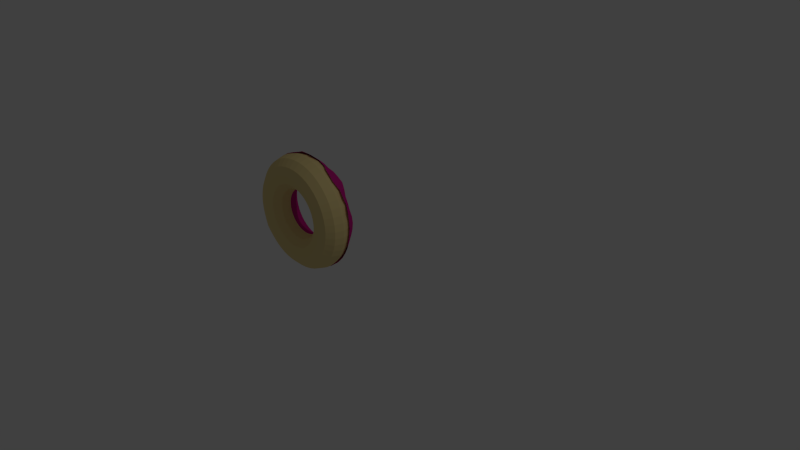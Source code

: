 # Source: donut.blend  (saved by Blender 2.76.0; exported with 4.5.12 LTS)
import bpy
from mathutils import Matrix  # noqa: F401  (used for matrix-valued properties, if any)

bpy.ops.wm.read_factory_settings(use_empty=True)
scene = bpy.context.scene
scene.name = 'Scene'

# ---- collections
col_collection_1 = bpy.data.collections.new('Collection 1'); scene.collection.children.link(col_collection_1)

# ---- materials (node trees are filled in below, after node groups)
mat_material_004 = bpy.data.materials.new('Material.004')
mat_material_004.alpha_threshold = 0.0
mat_material_004.use_transparent_shadow = False
mat_material_004.diffuse_color = (0.5926, 0.01352, 0.2448, 1.0)
mat_material_004.roughness = 0.5
mat_material_004.specular_intensity = 0.0
mat_material = bpy.data.materials.new('Material')
mat_material.alpha_threshold = 0.0
mat_material.use_transparent_shadow = False
mat_material.diffuse_color = (0.8412, 0.6726, 0.2926, 1.0)
mat_material.roughness = 0.5
mat_material.line_color = (0.0, 0.0, 0.0, 1.0)

# ---- material node trees

# ---- world
world_world = bpy.data.worlds.new('World'); scene.world = world_world
world_world.color = (0.05088, 0.05088, 0.05088)
world_world.use_sun_shadow = False
world_world.sun_shadow_jitter_overblur = 0.0
world_world.cycles.sampling_method = 'MANUAL'
world_world.cycles.sample_map_resolution = 256

# ---- cameras
cam_camera = bpy.data.cameras.new('Camera')
cam_camera.clip_end = 100.0
cam_camera.lens = 35.0
cam_camera.sensor_width = 32.0
cam_camera.sensor_height = 18.0
cam_camera.ortho_scale = 7.314
cam_camera.dof.focus_distance = 0.0
cam_camera.dof.aperture_fstop = 128.0

# ---- lights
light_lamp = bpy.data.lights.new('Lamp', 'POINT')
light_lamp.transmission_factor = 0.0
light_lamp.cutoff_distance = 30.0
light_lamp.energy = 100.0
light_lamp.shadow_buffer_clip_start = 1.001
light_lamp.shadow_soft_size = 0.1
light_lamp.shadow_maximum_resolution = 0.006
light_lamp.use_absolute_resolution = True
light_lamp.cycles.use_multiple_importance_sampling = False

# ---- meshes
me_torus_005 = bpy.data.meshes.new('Torus.005')
me_torus_005.from_pydata([(1.398, -0.005775, 0.1601), (1.237, 0.0002061, 0.4008), (1.012, -0.0001046, 0.476), (0.7875, 0.0, 0.3714), (0.63, 0.0, 0.2148), (0.5722, 0.0, 3.062e-17), (1.377, 0.2135, 0.1555), (1.22, 0.1606, 0.3959), (0.9983, 0.1315, 0.4499), (0.7808, 0.1028, 0.3714), (0.6246, 0.08223, 0.2148), (0.5673, 0.07468, 3.062e-17), (1.341, 0.4033, 0.1455), (1.18, 0.3161, 0.3883), (0.9694, 0.2598, 0.4333), (0.7607, 0.2038, 0.3714), (0.6085, 0.163, 0.2148), (0.5527, 0.1481, 3.062e-17), (1.3, 0.5341, 0.1555), (1.126, 0.4666, 0.3833), (0.9263, 0.3837, 0.4311), (0.7276, 0.3014, 0.3714), (0.582, 0.2411, 0.2148), (0.5286, 0.219, 3.062e-17), (1.227, 0.6952, 0.1404), (1.059, 0.6112, 0.3946), (0.8725, 0.5038, 0.4559), (0.682, 0.3938, 0.3714), (0.5456, 0.315, 0.2148), (0.4955, 0.2861, 3.062e-17), (1.12, 0.8521, 0.1391), (0.9692, 0.744, 0.3931), (0.801, 0.6146, 0.4616), (0.6248, 0.4794, 0.3714), (0.4998, 0.3835, 0.2148), (0.4539, 0.3483, 3.062e-17), (0.9884, 0.9961, 0.1338), (0.8643, 0.865, 0.3972), (0.7123, 0.7125, 0.4494), (0.5569, 0.5569, 0.3714), (0.4454, 0.4454, 0.2148), (0.4046, 0.4046, 3.062e-17), (0.8785, 1.084, 0.1746), (0.743, 0.9683, 0.3858), (0.6108, 0.796, 0.4323), (0.4794, 0.6248, 0.3714), (0.3835, 0.4998, 0.2148), (0.3483, 0.4539, 3.062e-17), (0.7008, 1.219, 0.1263), (0.6081, 1.053, 0.3727), (0.5011, 0.868, 0.4292), (0.3938, 0.682, 0.3714), (0.315, 0.5456, 0.2148), (0.2861, 0.4955, 3.062e-17), (0.5335, 1.297, 0.138), (0.4688, 1.132, 0.403), (0.3847, 0.9289, 0.4414), (0.3014, 0.7276, 0.3714), (0.2411, 0.582, 0.2148), (0.219, 0.5286, 3.062e-17), (0.3514, 1.353, 0.1547), (0.3165, 1.182, 0.3996), (0.2597, 0.9691, 0.4329), (0.2038, 0.7607, 0.3714), (0.163, 0.6085, 0.2148), (0.1481, 0.5527, 3.062e-17), (0.179, 1.359, 0.2131), (0.1597, 1.216, 0.4081), (0.131, 0.9962, 0.4379), (0.1028, 0.7808, 0.3714), (0.08223, 0.6246, 0.2148), (0.07468, 0.5673, 3.062e-17), (1.148e-07, 1.371, 0.2131), (1.199e-07, 1.223, 0.3967), (9.485e-08, 1.006, 0.4425), (9.028e-08, 0.7875, 0.3714), (5.96e-08, 0.63, 0.2148), (9.287e-08, 0.5722, 3.062e-17), (-0.179, 1.359, 0.2131), (-0.1597, 1.216, 0.4081), (-0.131, 0.9962, 0.4379), (-0.1028, 0.7808, 0.3714), (-0.08223, 0.6246, 0.2148), (-0.07468, 0.5673, 3.062e-17), (-0.3514, 1.353, 0.1547), (-0.3165, 1.182, 0.3996), (-0.2597, 0.9691, 0.4329), (-0.2038, 0.7607, 0.3714), (-0.163, 0.6085, 0.2148), (-0.1481, 0.5527, 3.062e-17), (-0.5335, 1.297, 0.138), (-0.4688, 1.132, 0.403), (-0.3847, 0.9289, 0.4414), (-0.3014, 0.7276, 0.3714), (-0.2411, 0.582, 0.2148), (-0.219, 0.5286, 3.062e-17), (-0.7008, 1.219, 0.1263), (-0.6081, 1.053, 0.3727), (-0.5011, 0.868, 0.4292), (-0.3938, 0.682, 0.3714), (-0.315, 0.5456, 0.2148), (-0.2861, 0.4955, 3.062e-17), (-0.8785, 1.084, 0.1746), (-0.743, 0.9683, 0.3858), (-0.6108, 0.796, 0.4323), (-0.4794, 0.6248, 0.3714), (-0.3835, 0.4998, 0.2148), (-0.3483, 0.4539, 3.062e-17), (-0.9884, 0.9961, 0.1338), (-0.8643, 0.865, 0.3972), (-0.7123, 0.7125, 0.4494), (-0.5569, 0.5569, 0.3714), (-0.4454, 0.4454, 0.2148), (-0.4046, 0.4046, 3.062e-17), (-1.12, 0.8521, 0.1391), (-0.9692, 0.744, 0.3931), (-0.801, 0.6146, 0.4616), (-0.6248, 0.4794, 0.3714), (-0.4998, 0.3835, 0.2148), (-0.4539, 0.3483, 3.062e-17), (-1.227, 0.6952, 0.1404), (-1.059, 0.6112, 0.3946), (-0.8725, 0.5038, 0.4559), (-0.682, 0.3938, 0.3714), (-0.5456, 0.315, 0.2148), (-0.4955, 0.2861, 3.062e-17), (-1.3, 0.5341, 0.1555), (-1.126, 0.4666, 0.3833), (-0.9263, 0.3837, 0.4311), (-0.7276, 0.3014, 0.3714), (-0.582, 0.2411, 0.2148), (-0.5286, 0.219, 3.062e-17), (-1.341, 0.4033, 0.1455), (-1.18, 0.3161, 0.3883), (-0.9694, 0.2598, 0.4333), (-0.7607, 0.2038, 0.3714), (-0.6085, 0.163, 0.2148), (-0.5527, 0.1481, 3.062e-17), (-1.377, 0.2135, 0.1555), (-1.22, 0.1606, 0.3959), (-0.9983, 0.1315, 0.4499), (-0.7808, 0.1028, 0.3714), (-0.6246, 0.08223, 0.2148), (-0.5673, 0.07468, 3.062e-17), (-1.398, -0.005775, 0.1601), (-1.237, 0.0002062, 0.4008), (-1.012, -0.0001046, 0.476), (-0.7875, 7.258e-08, 0.3714), (-0.63, 6.243e-08, 0.2148), (-0.5722, 5.778e-08, 3.062e-17), (-1.38, -0.1608, 0.1666), (-1.223, -0.1606, 0.3931), (-1.005, -0.1326, 0.4862), (-0.7808, -0.1028, 0.3714), (-0.6246, -0.08223, 0.2148), (-0.5673, -0.07468, 3.062e-17), (-1.37, -0.4005, 0.1499), (-1.175, -0.3149, 0.3735), (-0.9802, -0.2629, 0.4891), (-0.7607, -0.2038, 0.3714), (-0.6085, -0.163, 0.2148), (-0.5527, -0.1481, 3.062e-17), (-1.285, -0.5368, 0.1847), (-1.123, -0.4653, 0.3718), (-0.9353, -0.3872, 0.4782), (-0.7276, -0.3014, 0.3714), (-0.582, -0.2411, 0.2147), (-0.5276, -0.2204, -0.001672), (-1.232, -0.7123, 0.1441), (-1.053, -0.608, 0.3713), (-0.8714, -0.503, 0.4441), (-0.682, -0.3938, 0.3714), (-0.5435, -0.318, 0.2113), (-0.4871, -0.2987, -0.01424), (-1.114, -0.8492, 0.157), (-0.9798, -0.752, 0.4034), (-0.7977, -0.6119, 0.4411), (-0.6248, -0.4794, 0.3714), (-0.4941, -0.392, 0.2051), (-0.4396, -0.3699, -0.02436), (-0.9635, -1.024, 0.09343), (-0.8865, -0.8851, 0.4312), (-0.7085, -0.7085, 0.4279), (-0.5569, -0.5569, 0.3714), (-0.4411, -0.4521, 0.2073), (-0.3915, -0.4243, -0.02216), (-0.8428, -1.137, 0.09969), (-0.7571, -0.9867, 0.4176), (-0.6107, -0.7964, 0.4359), (-0.4794, -0.6248, 0.3714), (-0.3827, -0.501, 0.2134), (-0.344, -0.4604, -0.007293), (-0.6958, -1.225, 0.1208), (-0.6159, -1.067, 0.4123), (-0.5038, -0.8751, 0.4628), (-0.3938, -0.682, 0.3714), (-0.315, -0.5456, 0.2148), (-0.2859, -0.4957, -0.0002367), (-0.5845, -1.262, 0.1771), (-0.4656, -1.127, 0.3832), (-0.3859, -0.9377, 0.4865), (-0.3014, -0.7276, 0.3714), (-0.2411, -0.582, 0.2148), (-0.219, -0.5286, 3.062e-17), (-0.3527, -1.334, 0.207), (-0.3151, -1.18, 0.3938), (-0.2603, -0.9766, 0.4639), (-0.2038, -0.7607, 0.3714), (-0.163, -0.6085, 0.2148), (-0.1481, -0.5527, 3.062e-17), (-0.1646, -1.415, 0.1422), (-0.1586, -1.213, 0.3948), (-0.1307, -0.9954, 0.4347), (-0.1028, -0.7808, 0.3714), (-0.08223, -0.6246, 0.2148), (-0.07468, -0.5673, 3.062e-17), (-9.313e-09, -1.402, 0.1689), (7.252e-08, -1.223, 0.3939), (8.409e-08, -1.003, 0.4303), (1.166e-07, -0.7875, 0.3714), (1.261e-07, -0.63, 0.2148), (1.79e-07, -0.5722, 3.062e-17), (0.1646, -1.415, 0.1422), (0.1586, -1.213, 0.3948), (0.1307, -0.9954, 0.4347), (0.1028, -0.7808, 0.3714), (0.08223, -0.6246, 0.2148), (0.07468, -0.5673, 3.062e-17), (0.3527, -1.334, 0.207), (0.3151, -1.18, 0.3938), (0.2603, -0.9766, 0.4639), (0.2038, -0.7607, 0.3714), (0.163, -0.6085, 0.2148), (0.1481, -0.5527, 3.062e-17), (0.5845, -1.262, 0.1771), (0.4656, -1.127, 0.3832), (0.3859, -0.9377, 0.4865), (0.3014, -0.7276, 0.3714), (0.2411, -0.582, 0.2148), (0.219, -0.5286, 3.062e-17), (0.6958, -1.225, 0.1208), (0.6159, -1.067, 0.4123), (0.5038, -0.8751, 0.4628), (0.3938, -0.682, 0.3714), (0.315, -0.5456, 0.2148), (0.2859, -0.4957, -0.0002367), (0.8428, -1.137, 0.09969), (0.7571, -0.9867, 0.4176), (0.6107, -0.7964, 0.4359), (0.4794, -0.6248, 0.3714), (0.3827, -0.501, 0.2134), (0.344, -0.4604, -0.007293), (0.9635, -1.024, 0.09343), (0.8865, -0.8851, 0.4312), (0.7085, -0.7085, 0.4279), (0.5569, -0.5569, 0.3714), (0.4411, -0.4521, 0.2073), (0.3915, -0.4243, -0.02216), (1.114, -0.8492, 0.157), (0.9798, -0.752, 0.4034), (0.7977, -0.6119, 0.4411), (0.6248, -0.4794, 0.3714), (0.4941, -0.392, 0.2051), (0.4396, -0.3699, -0.02436), (1.232, -0.7123, 0.1441), (1.053, -0.608, 0.3713), (0.8714, -0.503, 0.4441), (0.682, -0.3938, 0.3714), (0.5435, -0.318, 0.2113), (0.4871, -0.2987, -0.01424), (1.285, -0.5368, 0.1847), (1.123, -0.4653, 0.3718), (0.9353, -0.3872, 0.4782), (0.7276, -0.3014, 0.3714), (0.582, -0.2411, 0.2147), (0.5276, -0.2204, -0.001672), (1.37, -0.4005, 0.1499), (1.175, -0.3149, 0.3735), (0.9802, -0.2629, 0.4891), (0.7607, -0.2038, 0.3714), (0.6085, -0.163, 0.2148), (0.5527, -0.1481, 3.062e-17), (1.38, -0.1608, 0.1666), (1.223, -0.1606, 0.3931), (1.005, -0.1326, 0.4862), (0.7808, -0.1028, 0.3714), (0.6246, -0.08223, 0.2148), (0.5673, -0.07468, 3.062e-17), (1.39, -3.229e-08, -1.515e-07), (1.335, -2.841e-08, 0.2131), (0.557, 2.278e-08, -9.643e-08), (0.6132, 1.906e-08, -0.2148), (0.7666, 8.816e-09, -0.3714), (0.9753, -4.875e-09, -0.4278), (1.183, -1.861e-08, -0.3697), (1.335, -2.841e-08, -0.2131), (1.378, 0.1823, -1.507e-07), (1.323, 0.1751, 0.2131), (0.5522, 0.07307, -9.611e-08), (0.608, 0.08045, -0.2148), (0.7601, 0.1006, -0.3714), (0.967, 0.128, -0.4278), (1.173, 0.1552, -0.3697), (1.323, 0.1751, -0.2131), (1.343, 0.3616, -1.484e-07), (1.289, 0.3472, 0.2131), (0.538, 0.1449, -9.517e-08), (0.5923, 0.1595, -0.2148), (0.7405, 0.1994, -0.3714), (0.9421, 0.2537, -0.4278), (1.143, 0.3078, -0.3697), (1.289, 0.3472, -0.2131), (1.284, 0.5346, -1.445e-07), (1.233, 0.5133, 0.2131), (0.5146, 0.2142, -9.362e-08), (0.5666, 0.2359, -0.2148), (0.7083, 0.2949, -0.3714), (0.9011, 0.3751, -0.4278), (1.095, 0.4559, -0.3723), (1.233, 0.5133, -0.2131), (1.204, 0.6985, -1.392e-07), (1.156, 0.6707, 0.2131), (0.4823, 0.2799, -9.149e-08), (0.5311, 0.3082, -0.2148), (0.6639, 0.3853, -0.3714), (0.8447, 0.4902, -0.4279), (1.031, 0.5985, -0.3815), (1.157, 0.6715, -0.2155), (1.103, 0.8505, -1.325e-07), (1.059, 0.8166, 0.2131), (0.4419, 0.3408, -8.882e-08), (0.4865, 0.3752, -0.2148), (0.6082, 0.4691, -0.3714), (0.7738, 0.5968, -0.4278), (0.9416, 0.7257, -0.375), (1.059, 0.8167, -0.2133), (0.9828, 0.9879, -1.246e-07), (0.9437, 0.9485, 0.2131), (0.3938, 0.3958, -8.564e-08), (0.4336, 0.4358, -0.2148), (0.5421, 0.5449, -0.3714), (0.6897, 0.6932, -0.4278), (0.8366, 0.8408, -0.3697), (0.9437, 0.9485, -0.2131), (0.8461, 1.108, -1.155e-07), (0.8125, 1.064, 0.2131), (0.3391, 0.4441, -8.202e-08), (0.3733, 0.489, -0.2148), (0.4667, 0.6113, -0.3714), (0.5937, 0.7777, -0.4278), (0.7202, 0.9434, -0.3697), (0.8125, 1.064, -0.2131), (0.695, 1.21, -1.055e-07), (0.6673, 1.162, 0.2131), (0.2785, 0.4848, -7.802e-08), (0.3066, 0.5338, -0.2148), (0.3833, 0.6673, -0.3714), (0.4877, 0.849, -0.4278), (0.5915, 1.03, -0.3697), (0.6673, 1.162, -0.2131), (0.5319, 1.291, -9.477e-08), (0.5107, 1.239, 0.2131), (0.2131, 0.5172, -7.37e-08), (0.2347, 0.5694, -0.2148), (0.2934, 0.7119, -0.3714), (0.3732, 0.9057, -0.4278), (0.4527, 1.099, -0.3697), (0.5107, 1.239, -0.2131), (0.3597, 1.349, -8.339e-08), (0.3454, 1.296, 0.2131), (0.1442, 0.5407, -6.913e-08), (0.1587, 0.5954, -0.2148), (0.1984, 0.7443, -0.3714), (0.2524, 0.9469, -0.4278), (0.3062, 1.149, -0.3697), (0.3454, 1.296, -0.2131), (0.1814, 1.385, -7.16e-08), (0.1742, 1.33, 0.2131), (0.0727, 0.555, -6.441e-08), (0.08004, 0.6111, -0.2148), (0.1001, 0.7639, -0.3714), (0.1273, 0.9719, -0.4278), (0.1544, 1.179, -0.3697), (0.1742, 1.33, -0.2131), (4.424e-08, 1.397, -5.96e-08), (1.117e-07, 1.341, 0.2131), (9.04e-08, 0.5598, -5.96e-08), (5.802e-08, 0.6164, -0.2148), (8.783e-08, 0.7705, -0.3714), (9.203e-08, 0.9803, -0.4278), (1.16e-07, 1.189, -0.3697), (1.117e-07, 1.341, -0.2131), (-0.1814, 1.385, -4.761e-08), (-0.1742, 1.33, 0.2131), (-0.0727, 0.555, -5.48e-08), (-0.08004, 0.6111, -0.2148), (-0.1001, 0.7639, -0.3714), (-0.1273, 0.9719, -0.4278), (-0.1544, 1.179, -0.3697), (-0.1742, 1.33, -0.2131), (-0.3597, 1.349, -3.582e-08), (-0.3454, 1.296, 0.2131), (-0.1442, 0.5407, -5.007e-08), (-0.1587, 0.5954, -0.2148), (-0.1984, 0.7443, -0.3714), (-0.2524, 0.9469, -0.4278), (-0.3062, 1.149, -0.3697), (-0.3454, 1.296, -0.2131), (-0.5319, 1.291, -2.444e-08), (-0.5107, 1.239, 0.2131), (-0.2131, 0.5172, -4.551e-08), (-0.2347, 0.5694, -0.2148), (-0.2934, 0.7119, -0.3714), (-0.3732, 0.9057, -0.4278), (-0.4527, 1.099, -0.3697), (-0.5107, 1.239, -0.2131), (-0.695, 1.21, -1.366e-08), (-0.6673, 1.162, 0.2131), (-0.2785, 0.4848, -4.119e-08), (-0.3066, 0.5338, -0.2148), (-0.3833, 0.6673, -0.3714), (-0.4877, 0.849, -0.4278), (-0.5915, 1.03, -0.3697), (-0.6673, 1.162, -0.2131), (-0.8461, 1.108, -3.665e-09), (-0.8125, 1.064, 0.2131), (-0.3391, 0.4441, -3.719e-08), (-0.3733, 0.489, -0.2148), (-0.4667, 0.6113, -0.3714), (-0.5937, 0.7777, -0.4278), (-0.7202, 0.9434, -0.3697), (-0.8125, 1.064, -0.2131), (-0.9828, 0.9879, 5.372e-09), (-0.9437, 0.9485, 0.2131), (-0.3938, 0.3958, -3.357e-08), (-0.4336, 0.4358, -0.2148), (-0.5421, 0.5449, -0.3714), (-0.6897, 0.6932, -0.4278), (-0.8366, 0.8408, -0.3697), (-0.9437, 0.9485, -0.2131), (-1.103, 0.8505, 1.33e-08), (-1.059, 0.8166, 0.2131), (-0.4419, 0.3408, -3.039e-08), (-0.4865, 0.3752, -0.2148), (-0.6082, 0.4691, -0.3714), (-0.7738, 0.5968, -0.4278), (-0.9416, 0.7257, -0.375), (-1.059, 0.8167, -0.2133), (-1.204, 0.6985, 1.997e-08), (-1.156, 0.6707, 0.2131), (-0.4823, 0.2799, -2.772e-08), (-0.5311, 0.3082, -0.2148), (-0.6639, 0.3853, -0.3714), (-0.8447, 0.4902, -0.4279), (-1.031, 0.5985, -0.3815), (-1.157, 0.6715, -0.2155), (-1.284, 0.5346, 2.529e-08), (-1.233, 0.5133, 0.2131), (-0.5146, 0.2142, -2.559e-08), (-0.5666, 0.2359, -0.2148), (-0.7083, 0.2949, -0.3714), (-0.9011, 0.3751, -0.4278), (-1.095, 0.4559, -0.3723), (-1.233, 0.5133, -0.2131), (-1.343, 0.3616, 2.915e-08), (-1.289, 0.3472, 0.2131), (-0.538, 0.1449, -2.404e-08), (-0.5923, 0.1595, -0.2148), (-0.7405, 0.1994, -0.3714), (-0.9421, 0.2537, -0.4278), (-1.143, 0.3078, -0.3697), (-1.289, 0.3472, -0.2131), (-1.378, 0.1824, 3.15e-08), (-1.323, 0.1751, 0.2131), (-0.5522, 0.07307, -2.31e-08), (-0.608, 0.08045, -0.2148), (-0.7601, 0.1006, -0.3714), (-0.967, 0.128, -0.4278), (-1.173, 0.1552, -0.3697), (-1.323, 0.1751, -0.2131), (-1.39, 2.658e-07, 3.229e-08), (-1.335, 2.586e-07, 0.2131), (-0.557, 1.53e-07, -2.278e-08), (-0.6132, 1.612e-07, -0.2148), (-0.7666, 1.813e-07, -0.3714), (-0.9753, 2.097e-07, -0.4278), (-1.183, 2.379e-07, -0.3697), (-1.335, 2.586e-07, -0.2131), (-1.378, -0.1823, 3.15e-08), (-1.323, -0.1751, 0.2131), (-0.5522, -0.07307, -2.31e-08), (-0.608, -0.08045, -0.2148), (-0.7601, -0.1006, -0.3714), (-0.967, -0.128, -0.4278), (-1.173, -0.1552, -0.3697), (-1.323, -0.1751, -0.2131), (-1.343, -0.3616, 2.915e-08), (-1.289, -0.3472, 0.2131), (-0.538, -0.1449, -2.404e-08), (-0.5923, -0.1595, -0.2148), (-0.7405, -0.1994, -0.3714), (-0.9421, -0.2537, -0.4278), (-1.143, -0.3078, -0.3697), (-1.289, -0.3472, -0.2131), (-1.284, -0.5346, 2.529e-08), (-1.233, -0.5133, 0.2131), (-0.5146, -0.2142, -2.559e-08), (-0.5666, -0.2359, -0.2148), (-0.7083, -0.2949, -0.3714), (-0.9011, -0.3751, -0.4278), (-1.093, -0.4551, -0.3697), (-1.233, -0.5133, -0.2131), (-1.204, -0.6985, 1.997e-08), (-1.156, -0.6707, 0.2131), (-0.4823, -0.2799, -2.772e-08), (-0.5311, -0.3082, -0.2148), (-0.6639, -0.3853, -0.3714), (-0.8447, -0.4901, -0.4278), (-1.025, -0.5946, -0.3697), (-1.156, -0.6707, -0.2131), (-1.103, -0.8505, 1.33e-08), (-1.059, -0.8166, 0.2131), (-0.4419, -0.3408, -3.039e-08), (-0.4865, -0.3752, -0.2148), (-0.6082, -0.4691, -0.3714), (-0.7738, -0.5968, -0.4278), (-0.9386, -0.7239, -0.3697), (-1.059, -0.8166, -0.2131), (-0.9828, -0.9879, 5.372e-09), (-0.9437, -0.9485, 0.2131), (-0.3938, -0.3958, -3.357e-08), (-0.4336, -0.4358, -0.2148), (-0.5421, -0.5448, -0.3714), (-0.6897, -0.6932, -0.4278), (-0.8366, -0.8408, -0.3697), (-0.9437, -0.9485, -0.2131), (-0.8461, -1.108, -3.665e-09), (-0.8125, -1.064, 0.2131), (-0.3391, -0.4441, -3.719e-08), (-0.3733, -0.489, -0.2148), (-0.4667, -0.6113, -0.3714), (-0.5937, -0.7777, -0.4278), (-0.7202, -0.9434, -0.3697), (-0.8125, -1.064, -0.2131), (-0.695, -1.21, -1.366e-08), (-0.6673, -1.162, 0.2131), (-0.2785, -0.4848, -4.119e-08), (-0.3066, -0.5338, -0.2148), (-0.3833, -0.6673, -0.3714), (-0.4877, -0.849, -0.4278), (-0.5915, -1.03, -0.3697), (-0.6673, -1.162, -0.2131), (-0.5319, -1.291, -2.444e-08), (-0.5107, -1.239, 0.2131), (-0.2131, -0.5172, -4.551e-08), (-0.2347, -0.5694, -0.2148), (-0.2934, -0.7119, -0.3714), (-0.3732, -0.9057, -0.4278), (-0.4527, -1.099, -0.3697), (-0.5107, -1.239, -0.2131), (-0.3597, -1.349, -3.582e-08), (-0.3454, -1.296, 0.2131), (-0.1442, -0.5407, -5.007e-08), (-0.1587, -0.5954, -0.2148), (-0.1984, -0.7443, -0.3714), (-0.2524, -0.9469, -0.4278), (-0.3062, -1.149, -0.3697), (-0.3454, -1.296, -0.2131), (-0.1814, -1.385, -4.761e-08), (-0.1742, -1.33, 0.2131), (-0.0727, -0.555, -5.48e-08), (-0.08004, -0.6111, -0.2148), (-0.1001, -0.7639, -0.3714), (-0.1273, -0.9719, -0.4278), (-0.1544, -1.179, -0.3697), (-0.1742, -1.33, -0.2131), (7.573e-10, -1.397, -5.96e-08), (5.825e-08, -1.341, 0.2131), (1.743e-07, -0.5598, -5.96e-08), (1.228e-07, -0.6164, -0.2148), (1.135e-07, -0.7705, -0.3714), (8.188e-08, -0.9803, -0.4278), (7.072e-08, -1.189, -0.3697), (5.825e-08, -1.341, -0.2131), (0.1814, -1.385, -7.16e-08), (0.1742, -1.33, 0.2131), (0.0727, -0.555, -6.441e-08), (0.08004, -0.6111, -0.2148), (0.1001, -0.7639, -0.3714), (0.1273, -0.9719, -0.4278), (0.1544, -1.179, -0.3697), (0.1742, -1.33, -0.2131), (0.3597, -1.349, -8.339e-08), (0.3454, -1.296, 0.2131), (0.1442, -0.5407, -6.913e-08), (0.1587, -0.5954, -0.2148), (0.1984, -0.7443, -0.3714), (0.2524, -0.9469, -0.4278), (0.3062, -1.149, -0.3697), (0.3454, -1.296, -0.2131), (0.5319, -1.291, -9.477e-08), (0.5107, -1.239, 0.2131), (0.2131, -0.5172, -7.37e-08), (0.2347, -0.5694, -0.2148), (0.2934, -0.7119, -0.3714), (0.3732, -0.9057, -0.4278), (0.4527, -1.099, -0.3697), (0.5107, -1.239, -0.2131), (0.695, -1.21, -1.055e-07), (0.6673, -1.162, 0.2131), (0.2785, -0.4848, -7.802e-08), (0.3066, -0.5338, -0.2148), (0.3833, -0.6673, -0.3714), (0.4877, -0.849, -0.4278), (0.5915, -1.03, -0.3697), (0.6673, -1.162, -0.2131), (0.8461, -1.108, -1.155e-07), (0.8125, -1.064, 0.2131), (0.3391, -0.4441, -8.202e-08), (0.3733, -0.489, -0.2148), (0.4667, -0.6113, -0.3714), (0.5937, -0.7777, -0.4278), (0.7202, -0.9434, -0.3697), (0.8125, -1.064, -0.2131), (0.9828, -0.9879, -1.246e-07), (0.9437, -0.9485, 0.2131), (0.3938, -0.3958, -8.564e-08), (0.4336, -0.4358, -0.2148), (0.5421, -0.5449, -0.3714), (0.6897, -0.6932, -0.4278), (0.8366, -0.8408, -0.3697), (0.9437, -0.9485, -0.2131), (1.103, -0.8505, -1.325e-07), (1.059, -0.8166, 0.2131), (0.4419, -0.3408, -8.882e-08), (0.4865, -0.3752, -0.2148), (0.6082, -0.4691, -0.3714), (0.7738, -0.5968, -0.4278), (0.9386, -0.7239, -0.3697), (1.059, -0.8166, -0.2131), (1.204, -0.6985, -1.392e-07), (1.156, -0.6707, 0.2131), (0.4823, -0.2799, -9.149e-08), (0.5311, -0.3082, -0.2148), (0.6639, -0.3853, -0.3714), (0.8447, -0.4901, -0.4278), (1.025, -0.5946, -0.3697), (1.156, -0.6707, -0.2131), (1.284, -0.5346, -1.445e-07), (1.233, -0.5133, 0.2131), (0.5146, -0.2142, -9.362e-08), (0.5666, -0.2359, -0.2148), (0.7083, -0.2949, -0.3714), (0.9011, -0.3751, -0.4278), (1.093, -0.4551, -0.3697), (1.233, -0.5133, -0.2131), (1.343, -0.3616, -1.484e-07), (1.289, -0.3472, 0.2131), (0.538, -0.1449, -9.517e-08), (0.5923, -0.1595, -0.2148), (0.7405, -0.1994, -0.3714), (0.9421, -0.2537, -0.4278), (1.143, -0.3078, -0.3697), (1.289, -0.3472, -0.2131), (1.378, -0.1823, -1.507e-07), (1.323, -0.1751, 0.2131), (0.5522, -0.07307, -9.611e-08), (0.608, -0.08045, -0.2148), (0.7601, -0.1006, -0.3714), (0.967, -0.128, -0.4278), (1.173, -0.1552, -0.3697), (1.323, -0.1751, -0.2131)], [], [(0, 6, 7, 1), (1, 7, 8, 2), (2, 8, 9, 3), (3, 9, 10, 4), (4, 10, 11, 5), (6, 12, 13, 7), (7, 13, 14, 8), (8, 14, 15, 9), (9, 15, 16, 10), (10, 16, 17, 11), (12, 18, 19, 13), (13, 19, 20, 14), (14, 20, 21, 15), (15, 21, 22, 16), (16, 22, 23, 17), (18, 24, 25, 19), (19, 25, 26, 20), (20, 26, 27, 21), (21, 27, 28, 22), (22, 28, 29, 23), (24, 30, 31, 25), (25, 31, 32, 26), (26, 32, 33, 27), (27, 33, 34, 28), (28, 34, 35, 29), (30, 36, 37, 31), (31, 37, 38, 32), (32, 38, 39, 33), (33, 39, 40, 34), (34, 40, 41, 35), (36, 42, 43, 37), (37, 43, 44, 38), (38, 44, 45, 39), (39, 45, 46, 40), (40, 46, 47, 41), (42, 48, 49, 43), (43, 49, 50, 44), (44, 50, 51, 45), (45, 51, 52, 46), (46, 52, 53, 47), (48, 54, 55, 49), (49, 55, 56, 50), (50, 56, 57, 51), (51, 57, 58, 52), (52, 58, 59, 53), (54, 60, 61, 55), (55, 61, 62, 56), (56, 62, 63, 57), (57, 63, 64, 58), (58, 64, 65, 59), (60, 66, 67, 61), (61, 67, 68, 62), (62, 68, 69, 63), (63, 69, 70, 64), (64, 70, 71, 65), (66, 72, 73, 67), (67, 73, 74, 68), (68, 74, 75, 69), (69, 75, 76, 70), (70, 76, 77, 71), (72, 78, 79, 73), (73, 79, 80, 74), (74, 80, 81, 75), (75, 81, 82, 76), (76, 82, 83, 77), (78, 84, 85, 79), (79, 85, 86, 80), (80, 86, 87, 81), (81, 87, 88, 82), (82, 88, 89, 83), (84, 90, 91, 85), (85, 91, 92, 86), (86, 92, 93, 87), (87, 93, 94, 88), (88, 94, 95, 89), (90, 96, 97, 91), (91, 97, 98, 92), (92, 98, 99, 93), (93, 99, 100, 94), (94, 100, 101, 95), (96, 102, 103, 97), (97, 103, 104, 98), (98, 104, 105, 99), (99, 105, 106, 100), (100, 106, 107, 101), (102, 108, 109, 103), (103, 109, 110, 104), (104, 110, 111, 105), (105, 111, 112, 106), (106, 112, 113, 107), (108, 114, 115, 109), (109, 115, 116, 110), (110, 116, 117, 111), (111, 117, 118, 112), (112, 118, 119, 113), (114, 120, 121, 115), (115, 121, 122, 116), (116, 122, 123, 117), (117, 123, 124, 118), (118, 124, 125, 119), (120, 126, 127, 121), (121, 127, 128, 122), (122, 128, 129, 123), (123, 129, 130, 124), (124, 130, 131, 125), (126, 132, 133, 127), (127, 133, 134, 128), (128, 134, 135, 129), (129, 135, 136, 130), (130, 136, 137, 131), (132, 138, 139, 133), (133, 139, 140, 134), (134, 140, 141, 135), (135, 141, 142, 136), (136, 142, 143, 137), (138, 144, 145, 139), (139, 145, 146, 140), (140, 146, 147, 141), (141, 147, 148, 142), (142, 148, 149, 143), (144, 150, 151, 145), (145, 151, 152, 146), (146, 152, 153, 147), (147, 153, 154, 148), (148, 154, 155, 149), (150, 156, 157, 151), (151, 157, 158, 152), (152, 158, 159, 153), (153, 159, 160, 154), (154, 160, 161, 155), (156, 162, 163, 157), (157, 163, 164, 158), (158, 164, 165, 159), (159, 165, 166, 160), (160, 166, 167, 161), (162, 168, 169, 163), (163, 169, 170, 164), (164, 170, 171, 165), (165, 171, 172, 166), (166, 172, 173, 167), (168, 174, 175, 169), (169, 175, 176, 170), (170, 176, 177, 171), (171, 177, 178, 172), (172, 178, 179, 173), (174, 180, 181, 175), (175, 181, 182, 176), (176, 182, 183, 177), (177, 183, 184, 178), (178, 184, 185, 179), (180, 186, 187, 181), (181, 187, 188, 182), (182, 188, 189, 183), (183, 189, 190, 184), (184, 190, 191, 185), (186, 192, 193, 187), (187, 193, 194, 188), (188, 194, 195, 189), (189, 195, 196, 190), (190, 196, 197, 191), (192, 198, 199, 193), (193, 199, 200, 194), (194, 200, 201, 195), (195, 201, 202, 196), (196, 202, 203, 197), (198, 204, 205, 199), (199, 205, 206, 200), (200, 206, 207, 201), (201, 207, 208, 202), (202, 208, 209, 203), (204, 210, 211, 205), (205, 211, 212, 206), (206, 212, 213, 207), (207, 213, 214, 208), (208, 214, 215, 209), (210, 216, 217, 211), (211, 217, 218, 212), (212, 218, 219, 213), (213, 219, 220, 214), (214, 220, 221, 215), (216, 222, 223, 217), (217, 223, 224, 218), (218, 224, 225, 219), (219, 225, 226, 220), (220, 226, 227, 221), (222, 228, 229, 223), (223, 229, 230, 224), (224, 230, 231, 225), (225, 231, 232, 226), (226, 232, 233, 227), (228, 234, 235, 229), (229, 235, 236, 230), (230, 236, 237, 231), (231, 237, 238, 232), (232, 238, 239, 233), (234, 240, 241, 235), (235, 241, 242, 236), (236, 242, 243, 237), (237, 243, 244, 238), (238, 244, 245, 239), (240, 246, 247, 241), (241, 247, 248, 242), (242, 248, 249, 243), (243, 249, 250, 244), (244, 250, 251, 245), (246, 252, 253, 247), (247, 253, 254, 248), (248, 254, 255, 249), (249, 255, 256, 250), (250, 256, 257, 251), (252, 258, 259, 253), (253, 259, 260, 254), (254, 260, 261, 255), (255, 261, 262, 256), (256, 262, 263, 257), (258, 264, 265, 259), (259, 265, 266, 260), (260, 266, 267, 261), (261, 267, 268, 262), (262, 268, 269, 263), (264, 270, 271, 265), (265, 271, 272, 266), (266, 272, 273, 267), (267, 273, 274, 268), (268, 274, 275, 269), (270, 276, 277, 271), (271, 277, 278, 272), (272, 278, 279, 273), (273, 279, 280, 274), (274, 280, 281, 275), (276, 282, 283, 277), (277, 283, 284, 278), (278, 284, 285, 279), (279, 285, 286, 280), (280, 286, 287, 281), (282, 0, 1, 283), (283, 1, 2, 284), (284, 2, 3, 285), (285, 3, 4, 286), (286, 4, 5, 287), (288, 296, 297, 289), (290, 298, 299, 291), (291, 299, 300, 292), (292, 300, 301, 293), (293, 301, 302, 294), (294, 302, 303, 295), (288, 295, 303, 296), (296, 304, 305, 297), (298, 306, 307, 299), (299, 307, 308, 300), (300, 308, 309, 301), (301, 309, 310, 302), (302, 310, 311, 303), (303, 311, 304, 296), (304, 312, 313, 305), (306, 314, 315, 307), (307, 315, 316, 308), (308, 316, 317, 309), (309, 317, 318, 310), (310, 318, 319, 311), (311, 319, 312, 304), (312, 320, 321, 313), (314, 322, 323, 315), (315, 323, 324, 316), (316, 324, 325, 317), (317, 325, 326, 318), (318, 326, 327, 319), (319, 327, 320, 312), (320, 328, 329, 321), (322, 330, 331, 323), (323, 331, 332, 324), (324, 332, 333, 325), (325, 333, 334, 326), (326, 334, 335, 327), (327, 335, 328, 320), (328, 336, 337, 329), (330, 338, 339, 331), (331, 339, 340, 332), (332, 340, 341, 333), (333, 341, 342, 334), (334, 342, 343, 335), (335, 343, 336, 328), (336, 344, 345, 337), (338, 346, 347, 339), (339, 347, 348, 340), (340, 348, 349, 341), (341, 349, 350, 342), (342, 350, 351, 343), (343, 351, 344, 336), (344, 352, 353, 345), (346, 354, 355, 347), (347, 355, 356, 348), (348, 356, 357, 349), (349, 357, 358, 350), (350, 358, 359, 351), (351, 359, 352, 344), (352, 360, 361, 353), (354, 362, 363, 355), (355, 363, 364, 356), (356, 364, 365, 357), (357, 365, 366, 358), (358, 366, 367, 359), (359, 367, 360, 352), (360, 368, 369, 361), (362, 370, 371, 363), (363, 371, 372, 364), (364, 372, 373, 365), (365, 373, 374, 366), (366, 374, 375, 367), (367, 375, 368, 360), (368, 376, 377, 369), (370, 378, 379, 371), (371, 379, 380, 372), (372, 380, 381, 373), (373, 381, 382, 374), (374, 382, 383, 375), (375, 383, 376, 368), (376, 384, 385, 377), (378, 386, 387, 379), (379, 387, 388, 380), (380, 388, 389, 381), (381, 389, 390, 382), (382, 390, 391, 383), (383, 391, 384, 376), (384, 392, 393, 385), (386, 394, 395, 387), (387, 395, 396, 388), (388, 396, 397, 389), (389, 397, 398, 390), (390, 398, 399, 391), (391, 399, 392, 384), (392, 400, 401, 393), (394, 402, 403, 395), (395, 403, 404, 396), (396, 404, 405, 397), (397, 405, 406, 398), (398, 406, 407, 399), (399, 407, 400, 392), (400, 408, 409, 401), (402, 410, 411, 403), (403, 411, 412, 404), (404, 412, 413, 405), (405, 413, 414, 406), (406, 414, 415, 407), (407, 415, 408, 400), (408, 416, 417, 409), (410, 418, 419, 411), (411, 419, 420, 412), (412, 420, 421, 413), (413, 421, 422, 414), (414, 422, 423, 415), (415, 423, 416, 408), (416, 424, 425, 417), (418, 426, 427, 419), (419, 427, 428, 420), (420, 428, 429, 421), (421, 429, 430, 422), (422, 430, 431, 423), (423, 431, 424, 416), (424, 432, 433, 425), (426, 434, 435, 427), (427, 435, 436, 428), (428, 436, 437, 429), (429, 437, 438, 430), (430, 438, 439, 431), (431, 439, 432, 424), (432, 440, 441, 433), (434, 442, 443, 435), (435, 443, 444, 436), (436, 444, 445, 437), (437, 445, 446, 438), (438, 446, 447, 439), (439, 447, 440, 432), (440, 448, 449, 441), (442, 450, 451, 443), (443, 451, 452, 444), (444, 452, 453, 445), (445, 453, 454, 446), (446, 454, 455, 447), (447, 455, 448, 440), (448, 456, 457, 449), (450, 458, 459, 451), (451, 459, 460, 452), (452, 460, 461, 453), (453, 461, 462, 454), (454, 462, 463, 455), (455, 463, 456, 448), (456, 464, 465, 457), (458, 466, 467, 459), (459, 467, 468, 460), (460, 468, 469, 461), (461, 469, 470, 462), (462, 470, 471, 463), (463, 471, 464, 456), (464, 472, 473, 465), (466, 474, 475, 467), (467, 475, 476, 468), (468, 476, 477, 469), (469, 477, 478, 470), (470, 478, 479, 471), (471, 479, 472, 464), (472, 480, 481, 473), (474, 482, 483, 475), (475, 483, 484, 476), (476, 484, 485, 477), (477, 485, 486, 478), (478, 486, 487, 479), (479, 487, 480, 472), (480, 488, 489, 481), (482, 490, 491, 483), (483, 491, 492, 484), (484, 492, 493, 485), (485, 493, 494, 486), (486, 494, 495, 487), (487, 495, 488, 480), (488, 496, 497, 489), (490, 498, 499, 491), (491, 499, 500, 492), (492, 500, 501, 493), (493, 501, 502, 494), (494, 502, 503, 495), (495, 503, 496, 488), (496, 504, 505, 497), (498, 506, 507, 499), (499, 507, 508, 500), (500, 508, 509, 501), (501, 509, 510, 502), (502, 510, 511, 503), (503, 511, 504, 496), (504, 512, 513, 505), (506, 514, 515, 507), (507, 515, 516, 508), (508, 516, 517, 509), (509, 517, 518, 510), (510, 518, 519, 511), (511, 519, 512, 504), (512, 520, 521, 513), (514, 522, 523, 515), (515, 523, 524, 516), (516, 524, 525, 517), (517, 525, 526, 518), (518, 526, 527, 519), (519, 527, 520, 512), (520, 528, 529, 521), (522, 530, 531, 523), (523, 531, 532, 524), (524, 532, 533, 525), (525, 533, 534, 526), (526, 534, 535, 527), (527, 535, 528, 520), (528, 536, 537, 529), (530, 538, 539, 531), (531, 539, 540, 532), (532, 540, 541, 533), (533, 541, 542, 534), (534, 542, 543, 535), (535, 543, 536, 528), (536, 544, 545, 537), (538, 546, 547, 539), (539, 547, 548, 540), (540, 548, 549, 541), (541, 549, 550, 542), (542, 550, 551, 543), (543, 551, 544, 536), (544, 552, 553, 545), (546, 554, 555, 547), (547, 555, 556, 548), (548, 556, 557, 549), (549, 557, 558, 550), (550, 558, 559, 551), (551, 559, 552, 544), (552, 560, 561, 553), (554, 562, 563, 555), (555, 563, 564, 556), (556, 564, 565, 557), (557, 565, 566, 558), (558, 566, 567, 559), (559, 567, 560, 552), (560, 568, 569, 561), (562, 570, 571, 563), (563, 571, 572, 564), (564, 572, 573, 565), (565, 573, 574, 566), (566, 574, 575, 567), (567, 575, 568, 560), (568, 576, 577, 569), (570, 578, 579, 571), (571, 579, 580, 572), (572, 580, 581, 573), (573, 581, 582, 574), (574, 582, 583, 575), (575, 583, 576, 568), (576, 584, 585, 577), (578, 586, 587, 579), (579, 587, 588, 580), (580, 588, 589, 581), (581, 589, 590, 582), (582, 590, 591, 583), (583, 591, 584, 576), (584, 592, 593, 585), (586, 594, 595, 587), (587, 595, 596, 588), (588, 596, 597, 589), (589, 597, 598, 590), (590, 598, 599, 591), (591, 599, 592, 584), (592, 600, 601, 593), (594, 602, 603, 595), (595, 603, 604, 596), (596, 604, 605, 597), (597, 605, 606, 598), (598, 606, 607, 599), (599, 607, 600, 592), (600, 608, 609, 601), (602, 610, 611, 603), (603, 611, 612, 604), (604, 612, 613, 605), (605, 613, 614, 606), (606, 614, 615, 607), (607, 615, 608, 600), (608, 616, 617, 609), (610, 618, 619, 611), (611, 619, 620, 612), (612, 620, 621, 613), (613, 621, 622, 614), (614, 622, 623, 615), (615, 623, 616, 608), (616, 624, 625, 617), (618, 626, 627, 619), (619, 627, 628, 620), (620, 628, 629, 621), (621, 629, 630, 622), (622, 630, 631, 623), (623, 631, 624, 616), (624, 632, 633, 625), (626, 634, 635, 627), (627, 635, 636, 628), (628, 636, 637, 629), (629, 637, 638, 630), (630, 638, 639, 631), (631, 639, 632, 624), (632, 640, 641, 633), (634, 642, 643, 635), (635, 643, 644, 636), (636, 644, 645, 637), (637, 645, 646, 638), (638, 646, 647, 639), (639, 647, 640, 632), (640, 648, 649, 641), (642, 650, 651, 643), (643, 651, 652, 644), (644, 652, 653, 645), (645, 653, 654, 646), (646, 654, 655, 647), (647, 655, 648, 640), (648, 656, 657, 649), (650, 658, 659, 651), (651, 659, 660, 652), (652, 660, 661, 653), (653, 661, 662, 654), (654, 662, 663, 655), (655, 663, 656, 648), (656, 664, 665, 657), (658, 666, 667, 659), (659, 667, 668, 660), (660, 668, 669, 661), (661, 669, 670, 662), (662, 670, 671, 663), (663, 671, 664, 656), (664, 288, 289, 665), (666, 290, 291, 667), (667, 291, 292, 668), (668, 292, 293, 669), (669, 293, 294, 670), (670, 294, 295, 671), (671, 295, 288, 664)])
me_torus_005.polygons.foreach_set('material_index', [0, 0, 0, 0, 0, 0, 0, 0, 0, 0, 0, 0, 0, 0, 0, 0, 0, 0, 0, 0, 0, 0, 0, 0, 0, 0, 0, 0, 0, 0, 0, 0, 0, 0, 0, 0, 0, 0, 0, 0, 0, 0, 0, 0, 0, 0, 0, 0, 0, 0, 0, 0, 0, 0, 0, 0, 0, 0, 0, 0, 0, 0, 0, 0, 0, 0, 0, 0, 0, 0, 0, 0, 0, 0, 0, 0, 0, 0, 0, 0, 0, 0, 0, 0, 0, 0, 0, 0, 0, 0, 0, 0, 0, 0, 0, 0, 0, 0, 0, 0, 0, 0, 0, 0, 0, 0, 0, 0, 0, 0, 0, 0, 0, 0, 0, 0, 0, 0, 0, 0, 0, 0, 0, 0, 0, 0, 0, 0, 0, 0, 0, 0, 0, 0, 0, 0, 0, 0, 0, 0, 0, 0, 0, 0, 0, 0, 0, 0, 0, 0, 0, 0, 0, 0, 0, 0, 0, 0, 0, 0, 0, 0, 0, 0, 0, 0, 0, 0, 0, 0, 0, 0, 0, 0, 0, 0, 0, 0, 0, 0, 0, 0, 0, 0, 0, 0, 0, 0, 0, 0, 0, 0, 0, 0, 0, 0, 0, 0, 0, 0, 0, 0, 0, 0, 0, 0, 0, 0, 0, 0, 0, 0, 0, 0, 0, 0, 0, 0, 0, 0, 0, 0, 0, 0, 0, 0, 0, 0, 0, 0, 0, 0, 0, 0, 0, 0, 0, 0, 0, 0, 1, 1, 1, 1, 1, 1, 1, 1, 1, 1, 1, 1, 1, 1, 1, 1, 1, 1, 1, 1, 1, 1, 1, 1, 1, 1, 1, 1, 1, 1, 1, 1, 1, 1, 1, 1, 1, 1, 1, 1, 1, 1, 1, 1, 1, 1, 1, 1, 1, 1, 1, 1, 1, 1, 1, 1, 1, 1, 1, 1, 1, 1, 1, 1, 1, 1, 1, 1, 1, 1, 1, 1, 1, 1, 1, 1, 1, 1, 1, 1, 1, 1, 1, 1, 1, 1, 1, 1, 1, 1, 1, 1, 1, 1, 1, 1, 1, 1, 1, 1, 1, 1, 1, 1, 1, 1, 1, 1, 1, 1, 1, 1, 1, 1, 1, 1, 1, 1, 1, 1, 1, 1, 1, 1, 1, 1, 1, 1, 1, 1, 1, 1, 1, 1, 1, 1, 1, 1, 1, 1, 1, 1, 1, 1, 1, 1, 1, 1, 1, 1, 1, 1, 1, 1, 1, 1, 1, 1, 1, 1, 1, 1, 1, 1, 1, 1, 1, 1, 1, 1, 1, 1, 1, 1, 1, 1, 1, 1, 1, 1, 1, 1, 1, 1, 1, 1, 1, 1, 1, 1, 1, 1, 1, 1, 1, 1, 1, 1, 1, 1, 1, 1, 1, 1, 1, 1, 1, 1, 1, 1, 1, 1, 1, 1, 1, 1, 1, 1, 1, 1, 1, 1, 1, 1, 1, 1, 1, 1, 1, 1, 1, 1, 1, 1, 1, 1, 1, 1, 1, 1, 1, 1, 1, 1, 1, 1, 1, 1, 1, 1, 1, 1, 1, 1, 1, 1, 1, 1, 1, 1, 1, 1, 1, 1, 1, 1, 1, 1, 1, 1, 1, 1, 1, 1, 1, 1, 1, 1, 1, 1, 1, 1, 1, 1, 1, 1, 1, 1, 1, 1, 1, 1, 1, 1, 1, 1, 1, 1, 1, 1, 1, 1, 1, 1, 1, 1, 1, 1, 1, 1, 1, 1, 1, 1, 1, 1, 1, 1, 1, 1, 1, 1, 1, 1, 1, 1, 1, 1, 1, 1, 1, 1, 1, 1, 1, 1])
me_torus_005.materials.append(mat_material_004)
me_torus_005.materials.append(mat_material)
me_torus_005.use_remesh_preserve_volume = False
me_torus_005.use_remesh_preserve_attributes = False
me_torus_005.use_mirror_vertex_groups = False
me_torus_005.update()

# ---- objects
ob_torus_000 = bpy.data.objects.new('Torus.000', me_torus_005)
ob_lamp = bpy.data.objects.new('Lamp', light_lamp)
ob_camera = bpy.data.objects.new('Camera', cam_camera)

# ---- transforms, parenting, visibility, modifiers, constraints
ob_torus_000.location = (-0.01386, 0.01205, -0.004449)
ob_torus_000.rotation_euler = (-1.571, -0.0, 0.0)
ob_torus_000.scale = (0.5546, 0.5518, 0.5399)
ob_torus_000.lineart.crease_threshold = 0.0
_vg = ob_torus_000.vertex_groups.new(name='Group')
ob_lamp.location = (4.831, 1.492, 5.394)
ob_lamp.rotation_euler = (0.6503, 0.05522, 1.866)
ob_lamp.lock_rotations_4d = False
ob_lamp.empty_display_type = 'ARROWS'
ob_lamp.color = (0.0, 0.0, 0.0, 0.0)
ob_lamp.lineart.crease_threshold = 0.0
ob_camera.location = (8.236, -6.022, 4.834)
ob_camera.rotation_euler = (1.109, 0.01082, 0.8149)
ob_camera.lock_rotations_4d = False
ob_camera.empty_display_type = 'ARROWS'
ob_camera.color = (0.0, 0.0, 0.0, 0.0)
ob_camera.display_type = 'WIRE'
ob_camera.lineart.crease_threshold = 0.0

# ---- collection membership
col_collection_1.objects.link(ob_torus_000)
col_collection_1.objects.link(ob_lamp)
col_collection_1.objects.link(ob_camera)

# ---- scene / render settings (as saved in the file)
scene.camera = ob_camera
scene.frame_start = 1; scene.frame_end = 250; scene.frame_set(52)
scene.render.engine = 'BLENDER_EEVEE_NEXT'
scene.render.resolution_percentage = 50
scene.render.dither_intensity = 0.0
scene.cycles.use_denoising = False
scene.cycles.samples = 10
scene.cycles.sampling_pattern = 'TABULATED_SOBOL'
scene.cycles.light_sampling_threshold = 0.0
scene.cycles.use_adaptive_sampling = False
scene.cycles.use_light_tree = False
scene.cycles.blur_glossy = 0.0
scene.cycles.pixel_filter_type = 'GAUSSIAN'
scene.cycles.sample_clamp_indirect = 0.0
scene.view_settings.view_transform = 'Standard'
bpy.context.view_layer.update()
